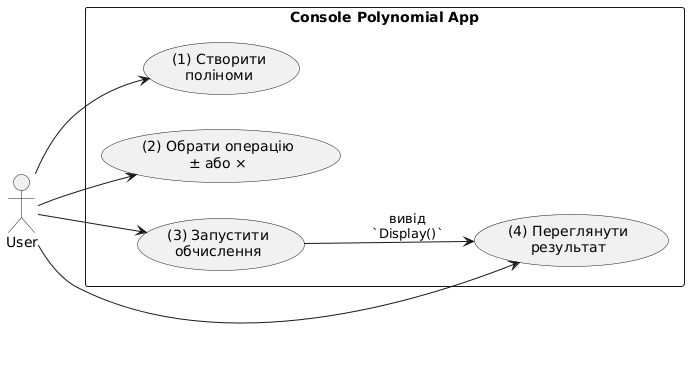

The diagram above was rendered by PlantUML. Its source (embedded in the PNG):
@startuml
left to right direction
actor User

rectangle "Console Polynomial App" {
  usecase "(1) Створити\nполіноми"   as UC1
  usecase "(2) Обрати операцію\n± або ×" as UC2
  usecase "(3) Запустити\nобчислення"   as UC3
  usecase "(4) Переглянути\nрезультат"  as UC4
}

User --> UC1
User --> UC2
User --> UC3
User --> UC4
UC3 --> UC4 : вивід\n`Display()`
@enduml